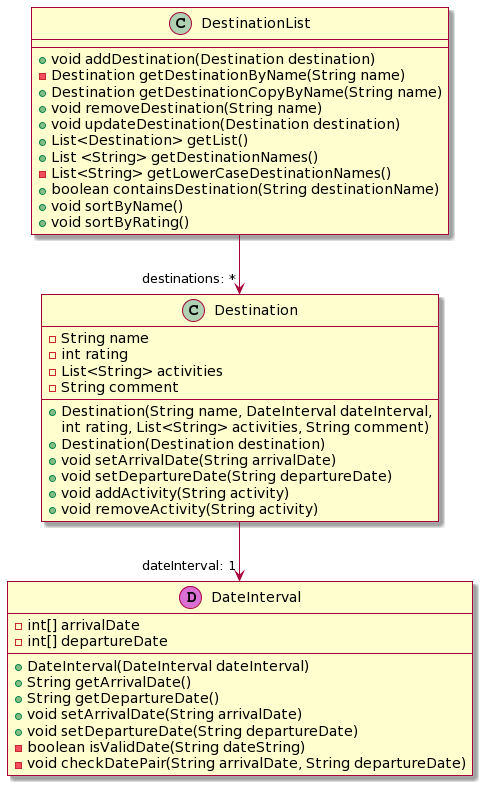

The diagram above was rendered by PlantUML. Its source (embedded in the PNG):
@startuml
skin rose
skinparam linetype ortho

class Destination {
    - String name
    - int rating
    - List<String> activities
    - String comment

    + Destination(String name, DateInterval dateInterval,
    int rating, List<String> activities, String comment)
    + Destination(Destination destination)
    + void setArrivalDate(String arrivalDate)
    + void setDepartureDate(String departureDate)
    + void addActivity(String activity)
    + void removeActivity(String activity)
}

class DestinationList {
    + void addDestination(Destination destination)
    - Destination getDestinationByName(String name)
    + Destination getDestinationCopyByName(String name)
    + void removeDestination(String name)
    + void updateDestination(Destination destination)
    + List<Destination> getList()
    + List <String> getDestinationNames()
    - List<String> getLowerCaseDestinationNames()
    + boolean containsDestination(String destinationName)
    + void sortByName()
    + void sortByRating()
}

class DateInterval << (D,orchid) >> {
    - int[] arrivalDate
    - int[] departureDate

    + DateInterval(DateInterval dateInterval)
    + String getArrivalDate()
    + String getDepartureDate()
    + void setArrivalDate(String arrivalDate)
    + void setDepartureDate(String departureDate)
    - boolean isValidDate(String dateString)
    - void checkDatePair(String arrivalDate, String departureDate)
}

DestinationList --> "destinations: *" Destination
Destination --> "dateInterval: 1" DateInterval
@enduml